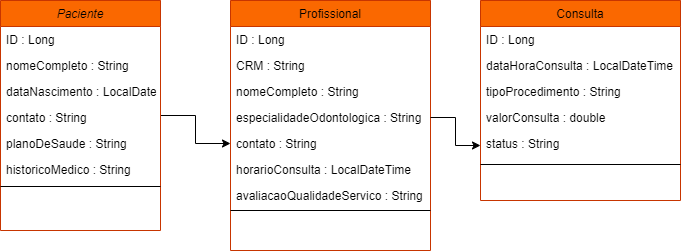

The diagram above was exported from draw.io. Its source (the exported page's mxGraphModel, read from the mxfile embedded in the PNG):
<mxGraphModel dx="740" dy="725" grid="1" gridSize="10" guides="1" tooltips="1" connect="1" arrows="1" fold="1" page="1" pageScale="1" pageWidth="827" pageHeight="1169" math="0" shadow="0">
  <root>
    <mxCell id="WIyWlLk6GJQsqaUBKTNV-0" />
    <mxCell id="WIyWlLk6GJQsqaUBKTNV-1" parent="WIyWlLk6GJQsqaUBKTNV-0" />
    <mxCell id="BNiAz7utJZ-VVczAeN2U-16" value="" style="edgeStyle=orthogonalEdgeStyle;rounded=0;orthogonalLoop=1;jettySize=auto;html=1;" edge="1" parent="WIyWlLk6GJQsqaUBKTNV-1" source="zkfFHV4jXpPFQw0GAbJ--0" target="zkfFHV4jXpPFQw0GAbJ--22">
      <mxGeometry relative="1" as="geometry" />
    </mxCell>
    <mxCell id="zkfFHV4jXpPFQw0GAbJ--0" value="Paciente" style="swimlane;fontStyle=2;align=center;verticalAlign=top;childLayout=stackLayout;horizontal=1;startSize=26;horizontalStack=0;resizeParent=1;resizeLast=0;collapsible=1;marginBottom=0;rounded=0;shadow=0;strokeWidth=1;fillColor=#fa6800;strokeColor=#C73500;fontColor=#000000;" parent="WIyWlLk6GJQsqaUBKTNV-1" vertex="1">
      <mxGeometry x="60" y="120" width="160" height="230" as="geometry">
        <mxRectangle x="230" y="140" width="160" height="26" as="alternateBounds" />
      </mxGeometry>
    </mxCell>
    <mxCell id="zkfFHV4jXpPFQw0GAbJ--1" value="ID : Long" style="text;align=left;verticalAlign=top;spacingLeft=4;spacingRight=4;overflow=hidden;rotatable=0;points=[[0,0.5],[1,0.5]];portConstraint=eastwest;" parent="zkfFHV4jXpPFQw0GAbJ--0" vertex="1">
      <mxGeometry y="26" width="160" height="26" as="geometry" />
    </mxCell>
    <mxCell id="zkfFHV4jXpPFQw0GAbJ--2" value="nomeCompleto : String" style="text;align=left;verticalAlign=top;spacingLeft=4;spacingRight=4;overflow=hidden;rotatable=0;points=[[0,0.5],[1,0.5]];portConstraint=eastwest;rounded=0;shadow=0;html=0;" parent="zkfFHV4jXpPFQw0GAbJ--0" vertex="1">
      <mxGeometry y="52" width="160" height="26" as="geometry" />
    </mxCell>
    <mxCell id="zkfFHV4jXpPFQw0GAbJ--3" value="dataNascimento : LocalDate" style="text;align=left;verticalAlign=top;spacingLeft=4;spacingRight=4;overflow=hidden;rotatable=0;points=[[0,0.5],[1,0.5]];portConstraint=eastwest;rounded=0;shadow=0;html=0;" parent="zkfFHV4jXpPFQw0GAbJ--0" vertex="1">
      <mxGeometry y="78" width="160" height="26" as="geometry" />
    </mxCell>
    <mxCell id="BNiAz7utJZ-VVczAeN2U-6" value="contato : String" style="text;align=left;verticalAlign=top;spacingLeft=4;spacingRight=4;overflow=hidden;rotatable=0;points=[[0,0.5],[1,0.5]];portConstraint=eastwest;rounded=0;shadow=0;html=0;" vertex="1" parent="zkfFHV4jXpPFQw0GAbJ--0">
      <mxGeometry y="104" width="160" height="26" as="geometry" />
    </mxCell>
    <mxCell id="BNiAz7utJZ-VVczAeN2U-7" value="planoDeSaude : String" style="text;align=left;verticalAlign=top;spacingLeft=4;spacingRight=4;overflow=hidden;rotatable=0;points=[[0,0.5],[1,0.5]];portConstraint=eastwest;rounded=0;shadow=0;html=0;" vertex="1" parent="zkfFHV4jXpPFQw0GAbJ--0">
      <mxGeometry y="130" width="160" height="26" as="geometry" />
    </mxCell>
    <mxCell id="BNiAz7utJZ-VVczAeN2U-8" value="historicoMedico : String" style="text;align=left;verticalAlign=top;spacingLeft=4;spacingRight=4;overflow=hidden;rotatable=0;points=[[0,0.5],[1,0.5]];portConstraint=eastwest;rounded=0;shadow=0;html=0;" vertex="1" parent="zkfFHV4jXpPFQw0GAbJ--0">
      <mxGeometry y="156" width="160" height="26" as="geometry" />
    </mxCell>
    <mxCell id="zkfFHV4jXpPFQw0GAbJ--4" value="" style="line;html=1;strokeWidth=1;align=left;verticalAlign=middle;spacingTop=-1;spacingLeft=3;spacingRight=3;rotatable=0;labelPosition=right;points=[];portConstraint=eastwest;" parent="zkfFHV4jXpPFQw0GAbJ--0" vertex="1">
      <mxGeometry y="182" width="160" height="8" as="geometry" />
    </mxCell>
    <mxCell id="zkfFHV4jXpPFQw0GAbJ--6" value="Consulta" style="swimlane;fontStyle=0;align=center;verticalAlign=top;childLayout=stackLayout;horizontal=1;startSize=26;horizontalStack=0;resizeParent=1;resizeLast=0;collapsible=1;marginBottom=0;rounded=0;shadow=0;strokeWidth=1;fillColor=#fa6800;fontColor=#000000;strokeColor=#C73500;" parent="WIyWlLk6GJQsqaUBKTNV-1" vertex="1">
      <mxGeometry x="540" y="120" width="200" height="200" as="geometry">
        <mxRectangle x="130" y="380" width="160" height="26" as="alternateBounds" />
      </mxGeometry>
    </mxCell>
    <mxCell id="zkfFHV4jXpPFQw0GAbJ--7" value="ID : Long" style="text;align=left;verticalAlign=top;spacingLeft=4;spacingRight=4;overflow=hidden;rotatable=0;points=[[0,0.5],[1,0.5]];portConstraint=eastwest;" parent="zkfFHV4jXpPFQw0GAbJ--6" vertex="1">
      <mxGeometry y="26" width="200" height="26" as="geometry" />
    </mxCell>
    <mxCell id="zkfFHV4jXpPFQw0GAbJ--8" value="dataHoraConsulta : LocalDateTime&#10;" style="text;align=left;verticalAlign=top;spacingLeft=4;spacingRight=4;overflow=hidden;rotatable=0;points=[[0,0.5],[1,0.5]];portConstraint=eastwest;rounded=0;shadow=0;html=0;" parent="zkfFHV4jXpPFQw0GAbJ--6" vertex="1">
      <mxGeometry y="52" width="200" height="26" as="geometry" />
    </mxCell>
    <mxCell id="BNiAz7utJZ-VVczAeN2U-2" value="tipoProcedimento : String" style="text;align=left;verticalAlign=top;spacingLeft=4;spacingRight=4;overflow=hidden;rotatable=0;points=[[0,0.5],[1,0.5]];portConstraint=eastwest;rounded=0;shadow=0;html=0;" vertex="1" parent="zkfFHV4jXpPFQw0GAbJ--6">
      <mxGeometry y="78" width="200" height="26" as="geometry" />
    </mxCell>
    <mxCell id="BNiAz7utJZ-VVczAeN2U-3" value="valorConsulta : double" style="text;align=left;verticalAlign=top;spacingLeft=4;spacingRight=4;overflow=hidden;rotatable=0;points=[[0,0.5],[1,0.5]];portConstraint=eastwest;rounded=0;shadow=0;html=0;" vertex="1" parent="zkfFHV4jXpPFQw0GAbJ--6">
      <mxGeometry y="104" width="200" height="26" as="geometry" />
    </mxCell>
    <mxCell id="BNiAz7utJZ-VVczAeN2U-15" value="status : String" style="text;align=left;verticalAlign=top;spacingLeft=4;spacingRight=4;overflow=hidden;rotatable=0;points=[[0,0.5],[1,0.5]];portConstraint=eastwest;rounded=0;shadow=0;html=0;" vertex="1" parent="zkfFHV4jXpPFQw0GAbJ--6">
      <mxGeometry y="130" width="200" height="30" as="geometry" />
    </mxCell>
    <mxCell id="zkfFHV4jXpPFQw0GAbJ--9" value="" style="line;html=1;strokeWidth=1;align=left;verticalAlign=middle;spacingTop=-1;spacingLeft=3;spacingRight=3;rotatable=0;labelPosition=right;points=[];portConstraint=eastwest;" parent="zkfFHV4jXpPFQw0GAbJ--6" vertex="1">
      <mxGeometry y="160" width="200" height="8" as="geometry" />
    </mxCell>
    <mxCell id="zkfFHV4jXpPFQw0GAbJ--17" value="Profissional" style="swimlane;fontStyle=0;align=center;verticalAlign=top;childLayout=stackLayout;horizontal=1;startSize=26;horizontalStack=0;resizeParent=1;resizeLast=0;collapsible=1;marginBottom=0;rounded=0;shadow=0;strokeWidth=1;fillColor=#fa6800;fontColor=#000000;strokeColor=#C73500;" parent="WIyWlLk6GJQsqaUBKTNV-1" vertex="1">
      <mxGeometry x="290" y="120" width="200" height="250" as="geometry">
        <mxRectangle x="550" y="140" width="160" height="26" as="alternateBounds" />
      </mxGeometry>
    </mxCell>
    <mxCell id="zkfFHV4jXpPFQw0GAbJ--18" value="ID : Long" style="text;align=left;verticalAlign=top;spacingLeft=4;spacingRight=4;overflow=hidden;rotatable=0;points=[[0,0.5],[1,0.5]];portConstraint=eastwest;" parent="zkfFHV4jXpPFQw0GAbJ--17" vertex="1">
      <mxGeometry y="26" width="200" height="26" as="geometry" />
    </mxCell>
    <mxCell id="zkfFHV4jXpPFQw0GAbJ--19" value="CRM : String" style="text;align=left;verticalAlign=top;spacingLeft=4;spacingRight=4;overflow=hidden;rotatable=0;points=[[0,0.5],[1,0.5]];portConstraint=eastwest;rounded=0;shadow=0;html=0;" parent="zkfFHV4jXpPFQw0GAbJ--17" vertex="1">
      <mxGeometry y="52" width="200" height="26" as="geometry" />
    </mxCell>
    <mxCell id="zkfFHV4jXpPFQw0GAbJ--20" value="nomeCompleto : String" style="text;align=left;verticalAlign=top;spacingLeft=4;spacingRight=4;overflow=hidden;rotatable=0;points=[[0,0.5],[1,0.5]];portConstraint=eastwest;rounded=0;shadow=0;html=0;" parent="zkfFHV4jXpPFQw0GAbJ--17" vertex="1">
      <mxGeometry y="78" width="200" height="26" as="geometry" />
    </mxCell>
    <mxCell id="zkfFHV4jXpPFQw0GAbJ--21" value="especialidadeOdontologica : String" style="text;align=left;verticalAlign=top;spacingLeft=4;spacingRight=4;overflow=hidden;rotatable=0;points=[[0,0.5],[1,0.5]];portConstraint=eastwest;rounded=0;shadow=0;html=0;" parent="zkfFHV4jXpPFQw0GAbJ--17" vertex="1">
      <mxGeometry y="104" width="200" height="26" as="geometry" />
    </mxCell>
    <mxCell id="zkfFHV4jXpPFQw0GAbJ--22" value="contato : String" style="text;align=left;verticalAlign=top;spacingLeft=4;spacingRight=4;overflow=hidden;rotatable=0;points=[[0,0.5],[1,0.5]];portConstraint=eastwest;rounded=0;shadow=0;html=0;" parent="zkfFHV4jXpPFQw0GAbJ--17" vertex="1">
      <mxGeometry y="130" width="200" height="26" as="geometry" />
    </mxCell>
    <mxCell id="BNiAz7utJZ-VVczAeN2U-10" value="horarioConsulta : LocalDateTime" style="text;align=left;verticalAlign=top;spacingLeft=4;spacingRight=4;overflow=hidden;rotatable=0;points=[[0,0.5],[1,0.5]];portConstraint=eastwest;rounded=0;shadow=0;html=0;" vertex="1" parent="zkfFHV4jXpPFQw0GAbJ--17">
      <mxGeometry y="156" width="200" height="26" as="geometry" />
    </mxCell>
    <mxCell id="BNiAz7utJZ-VVczAeN2U-11" value="avaliacaoQualidadeServico : String" style="text;align=left;verticalAlign=top;spacingLeft=4;spacingRight=4;overflow=hidden;rotatable=0;points=[[0,0.5],[1,0.5]];portConstraint=eastwest;rounded=0;shadow=0;html=0;" vertex="1" parent="zkfFHV4jXpPFQw0GAbJ--17">
      <mxGeometry y="182" width="200" height="26" as="geometry" />
    </mxCell>
    <mxCell id="zkfFHV4jXpPFQw0GAbJ--23" value="" style="line;html=1;strokeWidth=1;align=left;verticalAlign=middle;spacingTop=-1;spacingLeft=3;spacingRight=3;rotatable=0;labelPosition=right;points=[];portConstraint=eastwest;" parent="zkfFHV4jXpPFQw0GAbJ--17" vertex="1">
      <mxGeometry y="208" width="200" height="4" as="geometry" />
    </mxCell>
    <mxCell id="BNiAz7utJZ-VVczAeN2U-17" value="" style="edgeStyle=orthogonalEdgeStyle;rounded=0;orthogonalLoop=1;jettySize=auto;html=1;" edge="1" parent="WIyWlLk6GJQsqaUBKTNV-1" source="zkfFHV4jXpPFQw0GAbJ--21" target="BNiAz7utJZ-VVczAeN2U-15">
      <mxGeometry relative="1" as="geometry" />
    </mxCell>
  </root>
</mxGraphModel>